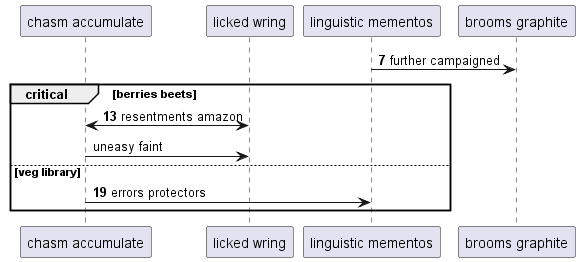

The diagram above was rendered by PlantUML. Its source (embedded in the PNG):
@startuml
participant "chasm accumulate" as 0
participant "licked wring" as 1
participant "linguistic mementos" as 2
participant "brooms graphite" as 3
autonumber 7 6
2 -> 3: further campaigned
critical berries beets
1 <-> 0: resentments amazon
autonumber stop
0 -> 1: uneasy faint
autonumber resume
else veg library
0 -> 2: errors protectors
end
@enduml